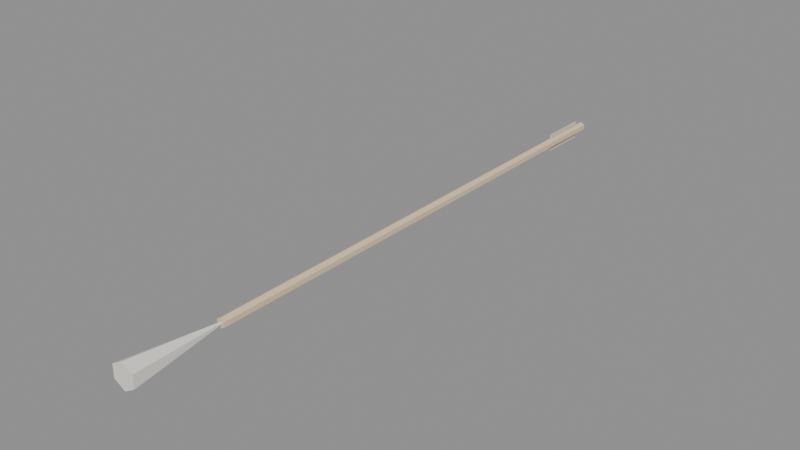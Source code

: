 # Source: SM_BoneArrow.blend  (saved by Blender 5.2.45; exported with 4.5.12 LTS)
import bpy
from mathutils import Matrix  # noqa: F401  (used for matrix-valued properties, if any)

bpy.ops.wm.read_factory_settings(use_empty=True)
scene = bpy.context.scene
scene.name = 'Scene'

# ---- materials (node trees are filled in below, after node groups)
mat_m_wood_light = bpy.data.materials.new('M_Wood_Light')
mat_m_bone_offwhite = bpy.data.materials.new('M_Bone_OffWhite')
mat_m_cloth_burlap = bpy.data.materials.new('M_Cloth_Burlap')

# ---- material node trees
mat_m_wood_light.use_nodes = True; mat_m_wood_light.node_tree.nodes.clear()
_N = mat_m_wood_light.node_tree.nodes; _L = mat_m_wood_light.node_tree.links
n0 = _N.new('ShaderNodeBsdfPrincipled'); n0.name = 'Principled BSDF'; n0.location = (-200, 100)
n0.inputs[0].default_value = (0.7843, 0.6157, 0.4, 1.0)
n0.inputs[2].default_value = 0.85
n0.inputs[10].default_value = 0.005
n1 = _N.new('ShaderNodeOutputMaterial'); n1.name = 'Material Output'; n1.location = (200, 100)
_L.new(n0.outputs[0], n1.inputs[0])
n1.is_active_output = True
mat_m_bone_offwhite.use_nodes = True; mat_m_bone_offwhite.node_tree.nodes.clear()
_N = mat_m_bone_offwhite.node_tree.nodes; _L = mat_m_bone_offwhite.node_tree.links
n0 = _N.new('ShaderNodeBsdfPrincipled'); n0.name = 'Principled BSDF'; n0.location = (-200, 100)
n0.inputs[0].default_value = (0.8627, 0.8353, 0.7725, 1.0)
n0.inputs[2].default_value = 0.85
n0.inputs[10].default_value = 0.005
n1 = _N.new('ShaderNodeOutputMaterial'); n1.name = 'Material Output'; n1.location = (200, 100)
_L.new(n0.outputs[0], n1.inputs[0])
n1.is_active_output = True
mat_m_cloth_burlap.use_nodes = True; mat_m_cloth_burlap.node_tree.nodes.clear()
_N = mat_m_cloth_burlap.node_tree.nodes; _L = mat_m_cloth_burlap.node_tree.links
n0 = _N.new('ShaderNodeBsdfPrincipled'); n0.name = 'Principled BSDF'; n0.location = (-200, 100)
n0.inputs[0].default_value = (0.7216, 0.6353, 0.4941, 1.0)
n0.inputs[2].default_value = 0.85
n0.inputs[10].default_value = 0.005
n1 = _N.new('ShaderNodeOutputMaterial'); n1.name = 'Material Output'; n1.location = (200, 100)
_L.new(n0.outputs[0], n1.inputs[0])
n1.is_active_output = True

# ---- meshes
me_cylinder = bpy.data.meshes.new('Cylinder')
me_cylinder.from_pydata([(0.0, 0.6, -32.5), (0.0, 0.6, 32.5), (0.5196, 0.3, -32.5), (0.5196, 0.3, 32.5), (0.5196, -0.3, -32.5), (0.5196, -0.3, 32.5), (0.0, -0.6, -32.5), (0.0, -0.6, 32.5), (-0.5196, -0.3, -32.5), (-0.5196, -0.3, 32.5), (-0.5196, 0.3, -32.5), (-0.5196, 0.3, 32.5), (0.0, -1.6, 44.0), (0.0, -0.09991, 32.0), (1.386, -0.7998, 44.0), (0.0866, -0.04991, 32.0), (1.386, 0.8002, 44.0), (0.0866, 0.05009, 32.0), (0.0, 1.6, 44.0), (0.0, 0.1001, 32.0), (-1.386, 0.8002, 44.0), (-0.0866, 0.05009, 32.0), (-1.386, -0.7998, 44.0), (-0.0866, -0.04991, 32.0), (-0.1, -1.1, -25.0), (-0.1, 1.1, -25.0), (-0.1, -1.1, -31.0), (-0.1, 1.1, -31.0), (0.1, -1.1, -25.0), (0.1, 1.1, -25.0), (0.1, -1.1, -31.0), (0.1, 1.1, -31.0)], [], [(0, 1, 3, 2), (2, 3, 5, 4), (4, 5, 7, 6), (6, 7, 9, 8), (3, 1, 11, 9, 7, 5), (8, 9, 11, 10), (10, 11, 1, 0), (0, 2, 4, 6, 8, 10), (12, 13, 15, 14), (14, 15, 17, 16), (16, 17, 19, 18), (18, 19, 21, 20), (15, 13, 23, 21, 19, 17), (20, 21, 23, 22), (22, 23, 13, 12), (12, 14, 16, 18, 20, 22), (24, 25, 27, 26), (26, 27, 31, 30), (30, 31, 29, 28), (28, 29, 25, 24), (26, 30, 28, 24), (31, 27, 25, 29)])
me_cylinder.polygons.foreach_set('material_index', [0, 0, 0, 0, 0, 0, 0, 0, 1, 1, 1, 1, 1, 1, 1, 1, 2, 2, 2, 2, 2, 2])
_uv = me_cylinder.uv_layers.new(name='UVMap')
_uv.uv.foreach_set('vector', [1.0, 0.5, 1.0, 1.0, 0.8333, 1.0, 0.8333, 0.5, 0.8333, 0.5, 0.8333, 1.0, 0.6667, 1.0, 0.6667, 0.5, 0.6667, 0.5, 0.6667, 1.0, 0.5, 1.0, 0.5, 0.5, 0.5, 0.5, 0.5, 1.0, 0.3333, 1.0, 0.3333, 0.5, 0.4578, 0.37, 0.25, 0.49, 0.04215, 0.37, 0.04215, 0.13, 0.25, 0.01, 0.4578, 0.13, 0.3333, 0.5, 0.3333, 1.0, 0.1667, 1.0, 0.1667, 0.5, 0.1667, 0.5, 0.1667, 1.0, -8.941e-08, 1.0, -8.941e-08, 0.5, 0.75, 0.49, 0.9578, 0.37, 0.9578, 0.13, 0.75, 0.01, 0.5422, 0.13, 0.5422, 0.37, 1.0, 0.5, 1.0, 1.0, 0.8333, 1.0, 0.8333, 0.5, 0.8333, 0.5, 0.8333, 1.0, 0.6667, 1.0, 0.6667, 0.5, 0.6667, 0.5, 0.6667, 1.0, 0.5, 1.0, 0.5, 0.5, 0.5, 0.5, 0.5, 1.0, 0.3333, 1.0, 0.3333, 0.5, 0.4578, 0.37, 0.25, 0.49, 0.04215, 0.37, 0.04215, 0.13, 0.25, 0.01, 0.4578, 0.13, 0.3333, 0.5, 0.3333, 1.0, 0.1667, 1.0, 0.1667, 0.5, 0.1667, 0.5, 0.1667, 1.0, -8.941e-08, 1.0, -8.941e-08, 0.5, 0.75, 0.49, 0.9578, 0.37, 0.9578, 0.13, 0.75, 0.01, 0.5422, 0.13, 0.5422, 0.37, 0.375, 0.0, 0.625, 0.0, 0.625, 0.25, 0.375, 0.25, 0.375, 0.25, 0.625, 0.25, 0.625, 0.5, 0.375, 0.5, 0.375, 0.5, 0.625, 0.5, 0.625, 0.75, 0.375, 0.75, 0.375, 0.75, 0.625, 0.75, 0.625, 1.0, 0.375, 1.0, 0.125, 0.5, 0.375, 0.5, 0.375, 0.75, 0.125, 0.75, 0.625, 0.5, 0.875, 0.5, 0.875, 0.75, 0.625, 0.75])
me_cylinder.materials.append(mat_m_wood_light)
me_cylinder.materials.append(mat_m_bone_offwhite)
me_cylinder.materials.append(mat_m_cloth_burlap)
me_cylinder.update()

# ---- objects
ob_sm_bonearrow = bpy.data.objects.new('SM_BoneArrow', me_cylinder)

# ---- transforms, parenting, visibility, modifiers, constraints
ob_sm_bonearrow.location = (0.0, 0.0, 0.0)
ob_sm_bonearrow.rotation_euler = (1.571, 0.0, 0.0)

# ---- collection membership
scene.collection.objects.link(ob_sm_bonearrow)

# ---- scene / render settings (as saved in the file)
scene.frame_start = 1; scene.frame_end = 250; scene.frame_set(1)
scene.render.engine = 'BLENDER_EEVEE_NEXT'
scene.render.bake_bias = 0.0
scene.render.bake_samples = 0
scene.render.compositor_device = 'GPU'
scene.eevee.use_volume_custom_range = False
scene.eevee.fast_gi_thickness_near = 0.1
scene.eevee.fast_gi_thickness_far = 0.0
scene.eevee.ray_tracing_options.screen_trace_thickness = 0.1
bpy.context.view_layer.update()

# ---- added for rendering (the .blend has no active camera and no usable light): camera, sun + grey world if the file has none
cam_auto = bpy.data.cameras.new('AutoCamera')
cam_auto.lens = 50.0
cam_auto.sensor_width = 36.0
cam_auto.clip_end = 1244.08
ob_auto_camera = bpy.data.objects.new('AutoCamera', cam_auto)
scene.collection.objects.link(ob_auto_camera)
ob_auto_camera.location = (70.888, -90.8156, 56.7106)
ob_auto_camera.rotation_euler = (1.09748, -7.21219e-08, 0.694738)
scene.camera = ob_auto_camera
light_auto_sun = bpy.data.lights.new('AutoSun', 'SUN')
light_auto_sun.energy = 3.0
light_auto_sun.angle = 0.0523599
ob_auto_sun = bpy.data.objects.new('AutoSun', light_auto_sun)
scene.collection.objects.link(ob_auto_sun)
ob_auto_sun.rotation_euler = (0.872665, 0.174533, 0.523599)
if scene.world is None:
    world_auto = bpy.data.worlds.new('AutoWorld')
    world_auto.color = (0.3, 0.3, 0.3)
    scene.world = world_auto
bpy.context.view_layer.update()
